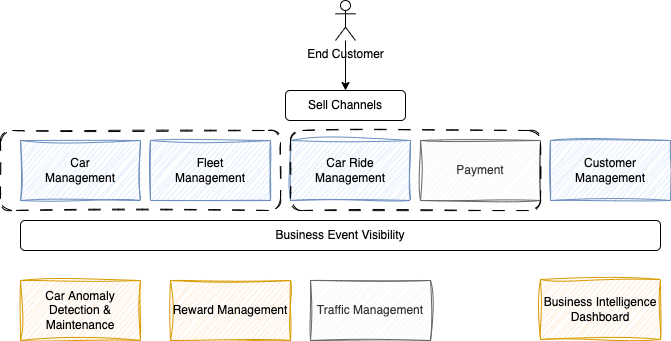

The diagram above was exported from draw.io. Its source (the exported page's mxGraphModel, read from the mxfile embedded in the PNG):
<mxGraphModel dx="867" dy="1494" grid="1" gridSize="10" guides="1" tooltips="1" connect="1" arrows="1" fold="1" page="1" pageScale="1" pageWidth="850" pageHeight="1100" math="0" shadow="0">
  <root>
    <mxCell id="0" />
    <mxCell id="1" parent="0" />
    <mxCell id="2" value="Car Ride Management" style="rounded=0;whiteSpace=wrap;html=1;fillColor=#dae8fc;strokeColor=#6c8ebf;sketch=1;curveFitting=1;jiggle=2;" vertex="1" parent="1">
      <mxGeometry x="460" y="100" width="120" height="60" as="geometry" />
    </mxCell>
    <mxCell id="3" value="Car&lt;br&gt;Management" style="rounded=0;whiteSpace=wrap;html=1;fillColor=#dae8fc;strokeColor=#6c8ebf;sketch=1;curveFitting=1;jiggle=2;" vertex="1" parent="1">
      <mxGeometry x="190" y="100" width="120" height="60" as="geometry" />
    </mxCell>
    <mxCell id="4" value="Fleet&lt;br&gt;Management" style="rounded=0;whiteSpace=wrap;html=1;fillColor=#dae8fc;strokeColor=#6c8ebf;sketch=1;curveFitting=1;jiggle=2;" vertex="1" parent="1">
      <mxGeometry x="320" y="100" width="120" height="60" as="geometry" />
    </mxCell>
    <mxCell id="6" value="Sell Channels" style="rounded=1;whiteSpace=wrap;html=1;" vertex="1" parent="1">
      <mxGeometry x="455" y="50" width="120" height="30" as="geometry" />
    </mxCell>
    <mxCell id="8" style="edgeStyle=none;html=1;entryX=0.5;entryY=0;entryDx=0;entryDy=0;" edge="1" parent="1" source="7" target="6">
      <mxGeometry relative="1" as="geometry" />
    </mxCell>
    <mxCell id="7" value="End Customer" style="shape=umlActor;verticalLabelPosition=bottom;verticalAlign=top;html=1;outlineConnect=0;" vertex="1" parent="1">
      <mxGeometry x="505" y="-40" width="20" height="40" as="geometry" />
    </mxCell>
    <mxCell id="10" value="Payment" style="rounded=0;whiteSpace=wrap;html=1;fillColor=#f5f5f5;strokeColor=#666666;sketch=1;curveFitting=1;jiggle=2;fontColor=#333333;" vertex="1" parent="1">
      <mxGeometry x="590" y="100" width="120" height="60" as="geometry" />
    </mxCell>
    <mxCell id="12" value="Business Event Visibility" style="rounded=1;whiteSpace=wrap;html=1;" vertex="1" parent="1">
      <mxGeometry x="190" y="180" width="640" height="30" as="geometry" />
    </mxCell>
    <mxCell id="13" value="Car Anomaly Detection &amp;amp; Maintenance" style="rounded=0;whiteSpace=wrap;html=1;fillColor=#ffe6cc;strokeColor=#d79b00;sketch=1;curveFitting=1;jiggle=2;" vertex="1" parent="1">
      <mxGeometry x="190" y="240" width="120" height="60" as="geometry" />
    </mxCell>
    <mxCell id="14" value="Customer&lt;br&gt;Management" style="rounded=0;whiteSpace=wrap;html=1;fillColor=#dae8fc;strokeColor=#6c8ebf;sketch=1;curveFitting=1;jiggle=2;" vertex="1" parent="1">
      <mxGeometry x="720" y="100" width="120" height="60" as="geometry" />
    </mxCell>
    <mxCell id="15" value="Business Intelligence Dashboard" style="rounded=0;whiteSpace=wrap;html=1;fillColor=#ffe6cc;strokeColor=#d79b00;sketch=1;curveFitting=1;jiggle=2;" vertex="1" parent="1">
      <mxGeometry x="710" y="239" width="120" height="60" as="geometry" />
    </mxCell>
    <mxCell id="16" value="Reward Management" style="rounded=0;whiteSpace=wrap;html=1;fillColor=#ffe6cc;strokeColor=#d79b00;sketch=1;curveFitting=1;jiggle=2;" vertex="1" parent="1">
      <mxGeometry x="340" y="240" width="120" height="60" as="geometry" />
    </mxCell>
    <mxCell id="17" value="Traffic Management" style="rounded=0;whiteSpace=wrap;html=1;fillColor=#f5f5f5;strokeColor=#666666;sketch=1;curveFitting=1;jiggle=2;fontColor=#333333;" vertex="1" parent="1">
      <mxGeometry x="480" y="240" width="120" height="60" as="geometry" />
    </mxCell>
    <mxCell id="19" value="" style="rounded=1;whiteSpace=wrap;html=1;sketch=1;dashed=1;dashPattern=12 12;fillColor=none;" vertex="1" parent="1">
      <mxGeometry x="170" y="90" width="280" height="80" as="geometry" />
    </mxCell>
    <mxCell id="20" value="" style="rounded=1;whiteSpace=wrap;html=1;sketch=1;dashed=1;dashPattern=12 12;fillColor=none;" vertex="1" parent="1">
      <mxGeometry x="460" y="90" width="250" height="80" as="geometry" />
    </mxCell>
  </root>
</mxGraphModel>